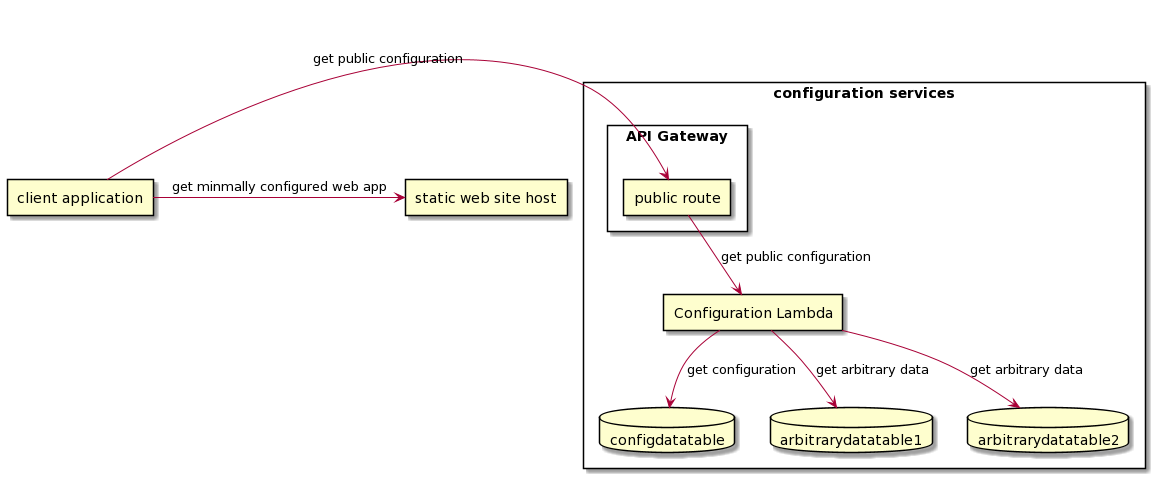

The diagram above was rendered by PlantUML. Its source (embedded in the PNG):
@startuml
skinparam componentStyle rectangle
[static web site host] as StaticHost
[client application] as Client
component "configuration services" {
component "API Gateway" {
[public route] as PublicRoute
}
[Configuration Lambda] as ConfigurationService
database configdatatable
database arbitrarydatatable1
database arbitrarydatatable2
} 

Client -> StaticHost : "get minmally configured web app"
Client -> PublicRoute : "get public configuration"
PublicRoute --> ConfigurationService : "get public configuration"
ConfigurationService --> configdatatable : "get configuration"
ConfigurationService --> arbitrarydatatable1 : "get arbitrary data"
ConfigurationService --> arbitrarydatatable2 : "get arbitrary data"
@enduml